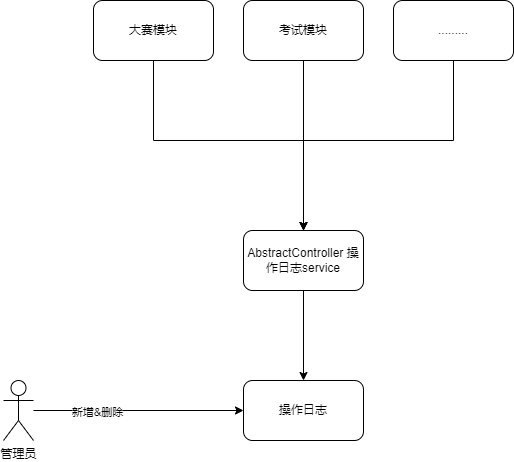

The diagram above was exported from draw.io. Its source (the exported page's mxGraphModel, read from the mxfile embedded in the PNG):
<mxGraphModel dx="1422" dy="865" grid="1" gridSize="10" guides="1" tooltips="1" connect="1" arrows="1" fold="1" page="1" pageScale="1" pageWidth="827" pageHeight="1169" math="0" shadow="0">
  <root>
    <mxCell id="0" />
    <mxCell id="1" parent="0" />
    <mxCell id="Ch1DQZoh_hfRfMTbB21h-1" style="edgeStyle=orthogonalEdgeStyle;rounded=0;orthogonalLoop=1;jettySize=auto;html=1;entryX=0;entryY=0.5;entryDx=0;entryDy=0;" edge="1" parent="1" source="Ch1DQZoh_hfRfMTbB21h-3" target="Ch1DQZoh_hfRfMTbB21h-12">
      <mxGeometry relative="1" as="geometry" />
    </mxCell>
    <mxCell id="Ch1DQZoh_hfRfMTbB21h-2" value="新增&amp;amp;删除" style="edgeLabel;html=1;align=center;verticalAlign=middle;resizable=0;points=[];" vertex="1" connectable="0" parent="Ch1DQZoh_hfRfMTbB21h-1">
      <mxGeometry x="-0.4" y="-1" relative="1" as="geometry">
        <mxPoint as="offset" />
      </mxGeometry>
    </mxCell>
    <mxCell id="Ch1DQZoh_hfRfMTbB21h-3" value="管理员" style="shape=umlActor;verticalLabelPosition=bottom;verticalAlign=top;html=1;outlineConnect=0;" vertex="1" parent="1">
      <mxGeometry x="90" y="500" width="30" height="60" as="geometry" />
    </mxCell>
    <mxCell id="Ch1DQZoh_hfRfMTbB21h-4" style="edgeStyle=orthogonalEdgeStyle;rounded=0;orthogonalLoop=1;jettySize=auto;html=1;entryX=0.5;entryY=0;entryDx=0;entryDy=0;" edge="1" parent="1" source="Ch1DQZoh_hfRfMTbB21h-5" target="Ch1DQZoh_hfRfMTbB21h-12">
      <mxGeometry relative="1" as="geometry" />
    </mxCell>
    <mxCell id="Ch1DQZoh_hfRfMTbB21h-5" value="AbstractController 操作日志service" style="rounded=1;whiteSpace=wrap;html=1;" vertex="1" parent="1">
      <mxGeometry x="330" y="350" width="120" height="60" as="geometry" />
    </mxCell>
    <mxCell id="Ch1DQZoh_hfRfMTbB21h-6" style="edgeStyle=orthogonalEdgeStyle;rounded=0;orthogonalLoop=1;jettySize=auto;html=1;entryX=0.5;entryY=0;entryDx=0;entryDy=0;" edge="1" parent="1" source="Ch1DQZoh_hfRfMTbB21h-7" target="Ch1DQZoh_hfRfMTbB21h-5">
      <mxGeometry relative="1" as="geometry">
        <Array as="points">
          <mxPoint x="240" y="260" />
          <mxPoint x="390" y="260" />
        </Array>
      </mxGeometry>
    </mxCell>
    <mxCell id="Ch1DQZoh_hfRfMTbB21h-7" value="大赛模块" style="rounded=1;whiteSpace=wrap;html=1;" vertex="1" parent="1">
      <mxGeometry x="180" y="120" width="120" height="60" as="geometry" />
    </mxCell>
    <mxCell id="Ch1DQZoh_hfRfMTbB21h-8" style="edgeStyle=orthogonalEdgeStyle;rounded=0;orthogonalLoop=1;jettySize=auto;html=1;entryX=0.5;entryY=0;entryDx=0;entryDy=0;" edge="1" parent="1" source="Ch1DQZoh_hfRfMTbB21h-9" target="Ch1DQZoh_hfRfMTbB21h-5">
      <mxGeometry relative="1" as="geometry" />
    </mxCell>
    <mxCell id="Ch1DQZoh_hfRfMTbB21h-9" value="考试模块" style="rounded=1;whiteSpace=wrap;html=1;" vertex="1" parent="1">
      <mxGeometry x="330" y="120" width="120" height="60" as="geometry" />
    </mxCell>
    <mxCell id="Ch1DQZoh_hfRfMTbB21h-10" style="edgeStyle=orthogonalEdgeStyle;rounded=0;orthogonalLoop=1;jettySize=auto;html=1;entryX=0.5;entryY=0;entryDx=0;entryDy=0;" edge="1" parent="1" source="Ch1DQZoh_hfRfMTbB21h-11" target="Ch1DQZoh_hfRfMTbB21h-5">
      <mxGeometry relative="1" as="geometry">
        <Array as="points">
          <mxPoint x="540" y="260" />
          <mxPoint x="390" y="260" />
        </Array>
      </mxGeometry>
    </mxCell>
    <mxCell id="Ch1DQZoh_hfRfMTbB21h-11" value="........." style="rounded=1;whiteSpace=wrap;html=1;" vertex="1" parent="1">
      <mxGeometry x="480" y="120" width="120" height="60" as="geometry" />
    </mxCell>
    <mxCell id="Ch1DQZoh_hfRfMTbB21h-12" value="操作日志" style="rounded=1;whiteSpace=wrap;html=1;" vertex="1" parent="1">
      <mxGeometry x="330" y="500" width="120" height="60" as="geometry" />
    </mxCell>
  </root>
</mxGraphModel>